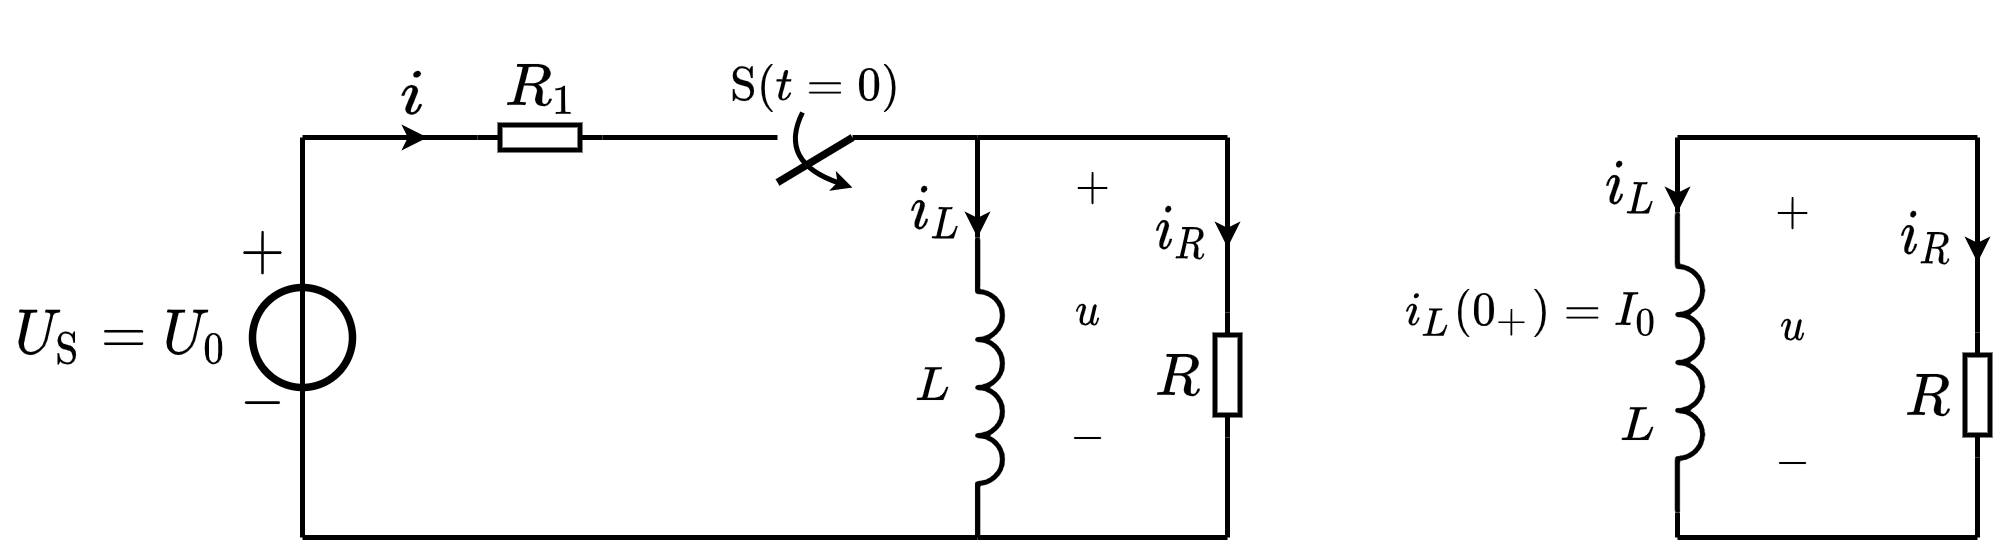

The diagram above was exported from draw.io. Its source (the exported page's mxGraphModel, read from the mxfile embedded in the PNG):
<mxGraphModel dx="179" dy="326" grid="1" gridSize="5" guides="1" tooltips="1" connect="1" arrows="1" fold="1" page="1" pageScale="1" pageWidth="827" pageHeight="1169" math="1" shadow="0">
  <root>
    <mxCell id="0" />
    <mxCell id="1" parent="0" />
    <mxCell id="8Bmr7UU7ZexVVD80fku--36" value="" style="endArrow=none;html=1;rounded=0;strokeWidth=1;" edge="1" parent="1">
      <mxGeometry width="50" height="50" relative="1" as="geometry">
        <mxPoint x="450" y="270" as="sourcePoint" />
        <mxPoint x="510" y="270" as="targetPoint" />
      </mxGeometry>
    </mxCell>
    <mxCell id="8Bmr7UU7ZexVVD80fku--22" value="$$\mathrm{S}(t=0)$$" style="text;html=1;align=center;verticalAlign=middle;resizable=1;points=[];autosize=1;strokeColor=none;fillColor=none;fontSize=8;movable=1;rotatable=1;deletable=1;editable=1;connectable=0;" vertex="1" parent="1">
      <mxGeometry x="255" y="251.5" width="44" height="16" as="geometry" />
    </mxCell>
    <mxCell id="8Bmr7UU7ZexVVD80fku--52" value="$$i_L$$" style="text;html=1;resizable=1;autosize=1;align=center;verticalAlign=middle;points=[];fillColor=none;strokeColor=none;rounded=0;fontSize=10;movable=1;rotatable=1;deletable=1;editable=1;connectable=0;" vertex="1" parent="1">
      <mxGeometry x="293" y="275" width="17" height="20" as="geometry" />
    </mxCell>
    <mxCell id="8Bmr7UU7ZexVVD80fku--46" value="" style="pointerEvents=1;verticalLabelPosition=bottom;shadow=0;dashed=0;align=center;html=1;verticalAlign=top;shape=mxgraph.electrical.inductors.inductor_3;direction=south;deletable=1;fixDash=0;snapToPoint=0;comic=0;sketch=0;strokeWidth=1;" vertex="1" parent="1">
      <mxGeometry x="310" y="290" width="5" height="60" as="geometry" />
    </mxCell>
    <mxCell id="8Bmr7UU7ZexVVD80fku--41" value="" style="pointerEvents=1;verticalLabelPosition=bottom;shadow=0;dashed=0;align=center;html=1;verticalAlign=top;shape=mxgraph.electrical.resistors.resistor_1;fontSize=10;direction=north;" vertex="1" parent="1">
      <mxGeometry x="507.5" y="309" width="5" height="25" as="geometry" />
    </mxCell>
    <mxCell id="jx14LvxWViafD4RgYP5I-10" value="$$u$$" style="text;html=1;align=center;verticalAlign=middle;resizable=1;points=[];autosize=1;strokeColor=none;fillColor=none;fontSize=8;movable=1;rotatable=1;deletable=1;editable=1;connectable=1;" parent="1" vertex="1">
      <mxGeometry x="325" y="295" width="14.5" height="20" as="geometry" />
    </mxCell>
    <mxCell id="vnZBPzhVjVgXWo8NbZRj-8" value="$$-$$" style="text;resizable=1;autosize=1;align=center;verticalAlign=middle;points=[];fillColor=none;strokeColor=none;rounded=0;html=1;imageAspect=1;noLabel=0;recursiveResize=1;expand=1;editable=1;movable=1;rotatable=1;deletable=1;connectable=0;comic=0;fontSize=8;" parent="1" vertex="1">
      <mxGeometry x="324.5" y="325" width="15" height="10" as="geometry" />
    </mxCell>
    <mxCell id="vnZBPzhVjVgXWo8NbZRj-9" value="$$+$$" style="text;html=1;resizable=1;autosize=1;align=center;verticalAlign=middle;points=[];fillColor=none;strokeColor=none;rounded=0;movable=1;rotatable=1;deletable=1;editable=1;connectable=0;fontSize=8;" parent="1" vertex="1">
      <mxGeometry x="325" y="275" width="15" height="10" as="geometry" />
    </mxCell>
    <mxCell id="jx14LvxWViafD4RgYP5I-2" value="" style="endArrow=none;html=1;rounded=0;endFill=0;endSize=4;startSize=4;strokeWidth=1.5;" parent="1" edge="1">
      <mxGeometry width="50" height="50" relative="1" as="geometry">
        <mxPoint x="270" y="279" as="sourcePoint" />
        <mxPoint x="285" y="270" as="targetPoint" />
      </mxGeometry>
    </mxCell>
    <mxCell id="jx14LvxWViafD4RgYP5I-6" value="$$L$$" style="text;html=1;align=center;verticalAlign=middle;resizable=1;points=[];autosize=1;strokeColor=none;fillColor=none;fontSize=8;movable=1;rotatable=1;deletable=1;editable=1;connectable=1;" parent="1" vertex="1">
      <mxGeometry x="295" y="312.5" width="11" height="15" as="geometry" />
    </mxCell>
    <mxCell id="8Bmr7UU7ZexVVD80fku--1" value="$$-$$" style="text;resizable=1;autosize=1;align=center;verticalAlign=middle;points=[];fillColor=none;strokeColor=none;rounded=0;html=1;imageAspect=1;noLabel=0;recursiveResize=1;expand=1;editable=1;movable=1;rotatable=1;deletable=1;connectable=0;comic=0;fontSize=10;" vertex="1" parent="1">
      <mxGeometry x="158.99999999999997" y="312.5" width="15" height="20" as="geometry" />
    </mxCell>
    <mxCell id="8Bmr7UU7ZexVVD80fku--2" value="$$+$$" style="text;html=1;resizable=1;autosize=1;align=center;verticalAlign=middle;points=[];fillColor=none;strokeColor=none;rounded=0;movable=1;rotatable=1;deletable=1;editable=1;connectable=0;fontSize=10;" vertex="1" parent="1">
      <mxGeometry x="158.99999999999997" y="283" width="15" height="20" as="geometry" />
    </mxCell>
    <mxCell id="8Bmr7UU7ZexVVD80fku--3" value="$$R_1$$" style="text;html=1;resizable=1;autosize=1;align=center;verticalAlign=middle;points=[];fillColor=none;strokeColor=none;rounded=0;fontSize=10;movable=1;rotatable=1;deletable=1;editable=1;connectable=1;" vertex="1" parent="1">
      <mxGeometry x="212.5" y="251.5" width="20" height="16" as="geometry" />
    </mxCell>
    <mxCell id="8Bmr7UU7ZexVVD80fku--4" value="" style="endArrow=none;html=1;rounded=0;fontSize=10;startSize=4;endSize=4;entryX=1;entryY=0.5;entryDx=0;entryDy=0;entryPerimeter=0;" edge="1" parent="1" target="8Bmr7UU7ZexVVD80fku--5">
      <mxGeometry width="50" height="50" relative="1" as="geometry">
        <mxPoint x="175" y="270" as="sourcePoint" />
        <mxPoint x="449.5" y="190.5" as="targetPoint" />
      </mxGeometry>
    </mxCell>
    <mxCell id="8Bmr7UU7ZexVVD80fku--5" value="" style="pointerEvents=1;verticalLabelPosition=bottom;shadow=0;dashed=0;align=center;html=1;verticalAlign=top;shape=mxgraph.electrical.resistors.resistor_1;fontSize=10;direction=west;" vertex="1" parent="1">
      <mxGeometry x="210" y="267.5" width="25" height="5" as="geometry" />
    </mxCell>
    <mxCell id="8Bmr7UU7ZexVVD80fku--6" value="" style="endArrow=none;html=1;rounded=0;fontSize=10;startSize=4;endSize=4;exitX=0;exitY=0.5;exitDx=0;exitDy=0;exitPerimeter=0;" edge="1" parent="1" source="8Bmr7UU7ZexVVD80fku--5">
      <mxGeometry width="50" height="50" relative="1" as="geometry">
        <mxPoint x="397" y="175.5" as="sourcePoint" />
        <mxPoint x="270" y="270" as="targetPoint" />
      </mxGeometry>
    </mxCell>
    <mxCell id="8Bmr7UU7ZexVVD80fku--8" value="" style="ellipse;whiteSpace=wrap;html=1;aspect=fixed;labelBorderColor=none;fontSize=10;strokeColor=default;strokeWidth=1.5;fillColor=none;" vertex="1" parent="1">
      <mxGeometry x="165" y="300" width="20" height="20" as="geometry" />
    </mxCell>
    <mxCell id="8Bmr7UU7ZexVVD80fku--9" value="" style="endArrow=none;html=1;rounded=0;fontSize=10;startSize=4;endSize=4;" edge="1" parent="1">
      <mxGeometry width="50" height="50" relative="1" as="geometry">
        <mxPoint x="175" y="350" as="sourcePoint" />
        <mxPoint x="175" y="270" as="targetPoint" />
      </mxGeometry>
    </mxCell>
    <mxCell id="8Bmr7UU7ZexVVD80fku--12" value="" style="endArrow=none;html=1;rounded=0;fontSize=10;startSize=4;endSize=4;endFill=0;entryX=1;entryY=1;entryDx=0;entryDy=0;entryPerimeter=0;" edge="1" parent="1" target="8Bmr7UU7ZexVVD80fku--46">
      <mxGeometry width="50" height="50" relative="1" as="geometry">
        <mxPoint x="175" y="350" as="sourcePoint" />
        <mxPoint x="295" y="350" as="targetPoint" />
      </mxGeometry>
    </mxCell>
    <mxCell id="8Bmr7UU7ZexVVD80fku--13" value="\(U_\mathrm{S}=U_0\)" style="text;html=1;resizable=1;autosize=1;align=center;verticalAlign=middle;points=[];fillColor=none;strokeColor=none;rounded=0;comic=0;movable=1;rotatable=1;deletable=1;editable=1;connectable=0;fontSize=10;" vertex="1" parent="1">
      <mxGeometry x="115" y="300" width="47" height="20" as="geometry" />
    </mxCell>
    <mxCell id="8Bmr7UU7ZexVVD80fku--20" value="" style="endArrow=none;html=1;rounded=0;strokeWidth=1;" edge="1" parent="1">
      <mxGeometry width="50" height="50" relative="1" as="geometry">
        <mxPoint x="285" y="270" as="sourcePoint" />
        <mxPoint x="310" y="270" as="targetPoint" />
      </mxGeometry>
    </mxCell>
    <mxCell id="8Bmr7UU7ZexVVD80fku--21" value="" style="curved=1;endArrow=classic;html=1;rounded=0;strokeWidth=1;startSize=3;endSize=1;" edge="1" parent="1">
      <mxGeometry width="50" height="50" relative="1" as="geometry">
        <mxPoint x="275" y="265" as="sourcePoint" />
        <mxPoint x="285" y="280" as="targetPoint" />
        <Array as="points">
          <mxPoint x="270" y="275" />
        </Array>
      </mxGeometry>
    </mxCell>
    <mxCell id="8Bmr7UU7ZexVVD80fku--23" value="$$R$$" style="text;html=1;resizable=1;autosize=1;align=center;verticalAlign=middle;points=[];fillColor=none;strokeColor=none;rounded=0;fontSize=10;movable=1;rotatable=1;deletable=1;editable=1;connectable=1;" vertex="1" parent="1">
      <mxGeometry x="345" y="310" width="10" height="15" as="geometry" />
    </mxCell>
    <mxCell id="8Bmr7UU7ZexVVD80fku--24" value="" style="endArrow=none;html=1;rounded=0;fontSize=10;startSize=4;endSize=4;entryX=1;entryY=0.5;entryDx=0;entryDy=0;entryPerimeter=0;" edge="1" parent="1" target="8Bmr7UU7ZexVVD80fku--25">
      <mxGeometry width="50" height="50" relative="1" as="geometry">
        <mxPoint x="360" y="270" as="sourcePoint" />
        <mxPoint x="622.5" y="226.5" as="targetPoint" />
      </mxGeometry>
    </mxCell>
    <mxCell id="8Bmr7UU7ZexVVD80fku--25" value="" style="pointerEvents=1;verticalLabelPosition=bottom;shadow=0;dashed=0;align=center;html=1;verticalAlign=top;shape=mxgraph.electrical.resistors.resistor_1;fontSize=10;direction=north;" vertex="1" parent="1">
      <mxGeometry x="357.5" y="305" width="5" height="25" as="geometry" />
    </mxCell>
    <mxCell id="8Bmr7UU7ZexVVD80fku--26" value="" style="endArrow=none;html=1;rounded=0;fontSize=8;startSize=3;endSize=1;strokeWidth=1;entryX=0;entryY=0.5;entryDx=0;entryDy=0;entryPerimeter=0;" edge="1" parent="1" target="8Bmr7UU7ZexVVD80fku--25">
      <mxGeometry width="50" height="50" relative="1" as="geometry">
        <mxPoint x="360" y="350" as="sourcePoint" />
        <mxPoint x="405" y="320" as="targetPoint" />
      </mxGeometry>
    </mxCell>
    <mxCell id="8Bmr7UU7ZexVVD80fku--27" value="" style="endArrow=none;html=1;rounded=0;fontSize=8;startSize=3;endSize=1;strokeWidth=1;exitX=1;exitY=1;exitDx=0;exitDy=0;exitPerimeter=0;" edge="1" parent="1" source="8Bmr7UU7ZexVVD80fku--46">
      <mxGeometry width="50" height="50" relative="1" as="geometry">
        <mxPoint x="339" y="350" as="sourcePoint" />
        <mxPoint x="360" y="350" as="targetPoint" />
      </mxGeometry>
    </mxCell>
    <mxCell id="8Bmr7UU7ZexVVD80fku--28" value="$$u$$" style="text;html=1;align=center;verticalAlign=middle;resizable=1;points=[];autosize=1;strokeColor=none;fillColor=none;fontSize=8;movable=1;rotatable=1;deletable=1;editable=1;connectable=1;" vertex="1" parent="1">
      <mxGeometry x="462.25" y="297.5" width="20.5" height="20" as="geometry" />
    </mxCell>
    <mxCell id="8Bmr7UU7ZexVVD80fku--29" value="$$-$$" style="text;resizable=1;autosize=1;align=center;verticalAlign=middle;points=[];fillColor=none;strokeColor=none;rounded=0;html=1;imageAspect=1;noLabel=0;recursiveResize=1;expand=1;editable=1;movable=1;rotatable=1;deletable=1;connectable=0;comic=0;fontSize=8;" vertex="1" parent="1">
      <mxGeometry x="465" y="330" width="15" height="10" as="geometry" />
    </mxCell>
    <mxCell id="8Bmr7UU7ZexVVD80fku--30" value="$$+$$" style="text;html=1;resizable=1;autosize=1;align=center;verticalAlign=middle;points=[];fillColor=none;strokeColor=none;rounded=0;movable=1;rotatable=1;deletable=1;editable=1;connectable=0;fontSize=8;" vertex="1" parent="1">
      <mxGeometry x="465" y="280" width="15" height="10" as="geometry" />
    </mxCell>
    <mxCell id="8Bmr7UU7ZexVVD80fku--34" value="" style="endArrow=none;html=1;rounded=0;strokeWidth=1;entryX=1;entryY=1;entryDx=0;entryDy=0;entryPerimeter=0;" edge="1" parent="1" target="8Bmr7UU7ZexVVD80fku--56">
      <mxGeometry width="50" height="50" relative="1" as="geometry">
        <mxPoint x="450" y="350" as="sourcePoint" />
        <mxPoint x="450" y="330" as="targetPoint" />
      </mxGeometry>
    </mxCell>
    <mxCell id="8Bmr7UU7ZexVVD80fku--35" value="" style="endArrow=none;html=1;rounded=0;strokeWidth=1;entryX=0;entryY=1;entryDx=0;entryDy=0;entryPerimeter=0;" edge="1" parent="1" target="8Bmr7UU7ZexVVD80fku--56">
      <mxGeometry width="50" height="50" relative="1" as="geometry">
        <mxPoint x="450" y="270" as="sourcePoint" />
        <mxPoint x="450" y="285" as="targetPoint" />
      </mxGeometry>
    </mxCell>
    <mxCell id="8Bmr7UU7ZexVVD80fku--40" value="" style="endArrow=none;html=1;rounded=0;fontSize=10;startSize=4;endSize=4;entryX=1;entryY=0.5;entryDx=0;entryDy=0;entryPerimeter=0;" edge="1" parent="1" target="8Bmr7UU7ZexVVD80fku--41">
      <mxGeometry width="50" height="50" relative="1" as="geometry">
        <mxPoint x="510" y="270" as="sourcePoint" />
        <mxPoint x="772.5" y="226.5" as="targetPoint" />
      </mxGeometry>
    </mxCell>
    <mxCell id="8Bmr7UU7ZexVVD80fku--42" value="" style="endArrow=none;html=1;rounded=0;fontSize=8;startSize=3;endSize=1;strokeWidth=1;entryX=0;entryY=0.5;entryDx=0;entryDy=0;entryPerimeter=0;" edge="1" parent="1" target="8Bmr7UU7ZexVVD80fku--41">
      <mxGeometry width="50" height="50" relative="1" as="geometry">
        <mxPoint x="510" y="350" as="sourcePoint" />
        <mxPoint x="520" y="330" as="targetPoint" />
      </mxGeometry>
    </mxCell>
    <mxCell id="8Bmr7UU7ZexVVD80fku--43" value="" style="endArrow=none;html=1;rounded=0;fontSize=8;startSize=3;endSize=1;strokeWidth=1;" edge="1" parent="1">
      <mxGeometry width="50" height="50" relative="1" as="geometry">
        <mxPoint x="450" y="350" as="sourcePoint" />
        <mxPoint x="510" y="350" as="targetPoint" />
      </mxGeometry>
    </mxCell>
    <mxCell id="8Bmr7UU7ZexVVD80fku--39" value="$$R$$" style="text;html=1;resizable=1;autosize=1;align=center;verticalAlign=middle;points=[];fillColor=none;strokeColor=none;rounded=0;fontSize=10;movable=1;rotatable=1;deletable=1;editable=1;connectable=0;" vertex="1" parent="1">
      <mxGeometry x="495" y="314" width="10" height="15" as="geometry" />
    </mxCell>
    <mxCell id="8Bmr7UU7ZexVVD80fku--44" value="$$i_L(0_{+})=I_0$$" style="text;html=1;align=center;verticalAlign=middle;resizable=1;points=[];autosize=1;strokeColor=none;fillColor=none;fontSize=8;movable=1;rotatable=1;deletable=1;editable=1;connectable=1;" vertex="1" parent="1">
      <mxGeometry x="394" y="295" width="53" height="20" as="geometry" />
    </mxCell>
    <mxCell id="8Bmr7UU7ZexVVD80fku--47" value="" style="endArrow=classic;html=1;rounded=0;fontSize=10;endSize=2;" edge="1" parent="1">
      <mxGeometry width="50" height="50" relative="1" as="geometry">
        <mxPoint x="185" y="270" as="sourcePoint" />
        <mxPoint x="200" y="270" as="targetPoint" />
      </mxGeometry>
    </mxCell>
    <mxCell id="8Bmr7UU7ZexVVD80fku--48" value="$$i$$" style="text;html=1;resizable=1;autosize=1;align=center;verticalAlign=middle;points=[];fillColor=none;strokeColor=none;rounded=0;fontSize=10;movable=1;rotatable=1;deletable=1;editable=1;connectable=1;" vertex="1" parent="1">
      <mxGeometry x="189" y="256.5" width="15" height="11" as="geometry" />
    </mxCell>
    <mxCell id="8Bmr7UU7ZexVVD80fku--49" value="" style="endArrow=none;html=1;rounded=0;fontSize=8;startSize=3;endSize=1;strokeWidth=1;" edge="1" parent="1">
      <mxGeometry width="50" height="50" relative="1" as="geometry">
        <mxPoint x="310" y="290" as="sourcePoint" />
        <mxPoint x="310" y="270" as="targetPoint" />
      </mxGeometry>
    </mxCell>
    <mxCell id="8Bmr7UU7ZexVVD80fku--50" value="" style="endArrow=none;html=1;rounded=0;fontSize=8;startSize=3;endSize=1;strokeWidth=1;" edge="1" parent="1">
      <mxGeometry width="50" height="50" relative="1" as="geometry">
        <mxPoint x="310" y="270" as="sourcePoint" />
        <mxPoint x="360" y="270" as="targetPoint" />
      </mxGeometry>
    </mxCell>
    <mxCell id="8Bmr7UU7ZexVVD80fku--51" value="" style="endArrow=classic;html=1;rounded=0;fontSize=10;endSize=2;" edge="1" parent="1">
      <mxGeometry width="50" height="50" relative="1" as="geometry">
        <mxPoint x="310" y="280" as="sourcePoint" />
        <mxPoint x="310" y="290" as="targetPoint" />
      </mxGeometry>
    </mxCell>
    <mxCell id="8Bmr7UU7ZexVVD80fku--53" value="$$i_R$$" style="text;html=1;resizable=1;autosize=1;align=center;verticalAlign=middle;points=[];fillColor=none;strokeColor=none;rounded=0;fontSize=10;movable=1;rotatable=1;deletable=1;editable=1;connectable=0;" vertex="1" parent="1">
      <mxGeometry x="342" y="279" width="18" height="20" as="geometry" />
    </mxCell>
    <mxCell id="8Bmr7UU7ZexVVD80fku--54" value="" style="endArrow=none;html=1;rounded=0;fontSize=8;startSize=3;endSize=1;strokeWidth=1;" edge="1" parent="1">
      <mxGeometry width="50" height="50" relative="1" as="geometry">
        <mxPoint x="360" y="292" as="sourcePoint" />
        <mxPoint x="360" y="272" as="targetPoint" />
      </mxGeometry>
    </mxCell>
    <mxCell id="8Bmr7UU7ZexVVD80fku--55" value="" style="endArrow=classic;html=1;rounded=0;fontSize=10;endSize=2;" edge="1" parent="1">
      <mxGeometry width="50" height="50" relative="1" as="geometry">
        <mxPoint x="360" y="282" as="sourcePoint" />
        <mxPoint x="360" y="292" as="targetPoint" />
      </mxGeometry>
    </mxCell>
    <mxCell id="8Bmr7UU7ZexVVD80fku--56" value="" style="pointerEvents=1;verticalLabelPosition=bottom;shadow=0;dashed=0;align=center;html=1;verticalAlign=top;shape=mxgraph.electrical.inductors.inductor_3;direction=south;deletable=1;fixDash=0;snapToPoint=0;comic=0;sketch=0;strokeWidth=1;" vertex="1" parent="1">
      <mxGeometry x="450" y="285" width="5" height="60" as="geometry" />
    </mxCell>
    <mxCell id="8Bmr7UU7ZexVVD80fku--57" value="$$L$$" style="text;html=1;align=center;verticalAlign=middle;resizable=1;points=[];autosize=1;strokeColor=none;fillColor=none;fontSize=8;movable=1;rotatable=1;deletable=1;editable=1;connectable=1;" vertex="1" parent="1">
      <mxGeometry x="433" y="320" width="17" height="15" as="geometry" />
    </mxCell>
    <mxCell id="8Bmr7UU7ZexVVD80fku--58" value="$$i_L$$" style="text;html=1;resizable=1;autosize=1;align=center;verticalAlign=middle;points=[];fillColor=none;strokeColor=none;rounded=0;fontSize=10;movable=1;rotatable=1;deletable=1;editable=1;connectable=0;" vertex="1" parent="1">
      <mxGeometry x="431" y="270" width="19" height="20" as="geometry" />
    </mxCell>
    <mxCell id="8Bmr7UU7ZexVVD80fku--59" value="" style="endArrow=classic;html=1;rounded=0;fontSize=10;endSize=2;" edge="1" parent="1">
      <mxGeometry width="50" height="50" relative="1" as="geometry">
        <mxPoint x="450" y="275" as="sourcePoint" />
        <mxPoint x="450" y="285" as="targetPoint" />
      </mxGeometry>
    </mxCell>
    <mxCell id="8Bmr7UU7ZexVVD80fku--61" value="$$i_R$$" style="text;html=1;resizable=1;autosize=1;align=center;verticalAlign=middle;points=[];fillColor=none;strokeColor=none;rounded=0;fontSize=10;movable=1;rotatable=1;deletable=1;editable=1;connectable=0;" vertex="1" parent="1">
      <mxGeometry x="491" y="280" width="18" height="20" as="geometry" />
    </mxCell>
    <mxCell id="8Bmr7UU7ZexVVD80fku--62" value="" style="endArrow=classic;html=1;rounded=0;fontSize=10;endSize=2;" edge="1" parent="1">
      <mxGeometry width="50" height="50" relative="1" as="geometry">
        <mxPoint x="510" y="280" as="sourcePoint" />
        <mxPoint x="510" y="295" as="targetPoint" />
      </mxGeometry>
    </mxCell>
  </root>
</mxGraphModel>